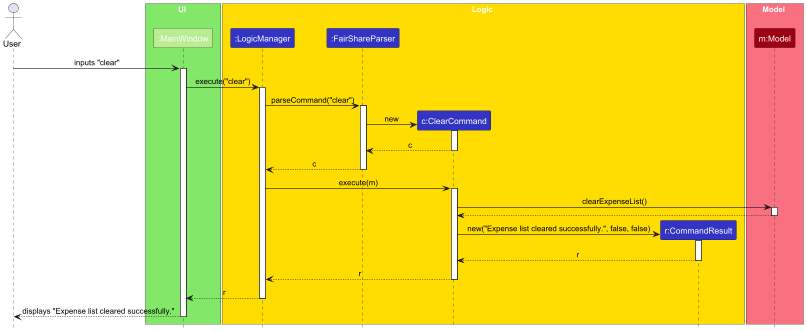

The diagram above was rendered by PlantUML. Its source (embedded in the PNG):
@startuml
!include style.puml
skinparam ArrowFontStyle plain

Actor User as user

box UI UI_COLOR_1
participant ":MainWindow" as MainWindow UI_COLOR
end box

box Logic LOGIC_COLOR_1
participant ":LogicManager" as LogicManager LOGIC_COLOR
participant ":FairShareParser" as FairShareParser LOGIC_COLOR
participant "c:ClearCommand" as ClearCommand LOGIC_COLOR
participant "r:CommandResult" as CommandResult LOGIC_COLOR
end box

box Model MODEL_COLOR_1
participant "m:Model" as Model MODEL_COLOR
end box

user -> MainWindow : inputs "clear"
activate MainWindow

MainWindow -> LogicManager : execute("clear")
activate LogicManager

LogicManager -> FairShareParser : parseCommand("clear")
activate FairShareParser

create ClearCommand
FairShareParser -> ClearCommand : new
activate ClearCommand

ClearCommand --> FairShareParser : c
deactivate ClearCommand

FairShareParser --> LogicManager : c
deactivate FairShareParser

LogicManager -> ClearCommand : execute(m)
activate ClearCommand

ClearCommand -> Model : clearExpenseList()
activate Model
Model --> ClearCommand
deactivate Model

create CommandResult
ClearCommand -> CommandResult : new("Expense list cleared successfully.", false, false)
activate CommandResult
CommandResult --> ClearCommand : r
deactivate CommandResult

ClearCommand --> LogicManager : r
deactivate ClearCommand

LogicManager --> MainWindow : r
deactivate LogicManager

MainWindow --> user : displays "Expense list cleared successfully."
deactivate MainWindow
@enduml